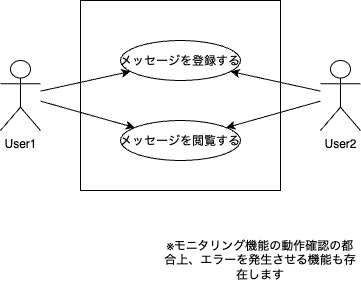

The diagram above was exported from draw.io. Its source (the exported page's mxGraphModel, read from the mxfile embedded in the PNG):
<mxGraphModel dx="832" dy="501" grid="1" gridSize="10" guides="1" tooltips="1" connect="1" arrows="1" fold="1" page="1" pageScale="1" pageWidth="827" pageHeight="1169" background="#ffffff" math="0" shadow="0">
  <root>
    <mxCell id="0" />
    <mxCell id="1" parent="0" />
    <mxCell id="8" style="edgeStyle=none;html=1;" parent="1" source="2" target="3" edge="1">
      <mxGeometry relative="1" as="geometry" />
    </mxCell>
    <mxCell id="9" style="edgeStyle=none;html=1;" parent="1" source="2" target="5" edge="1">
      <mxGeometry relative="1" as="geometry" />
    </mxCell>
    <mxCell id="2" value="User1" style="shape=umlActor;verticalLabelPosition=bottom;verticalAlign=top;html=1;" parent="1" vertex="1">
      <mxGeometry x="80" y="100" width="40" height="70" as="geometry" />
    </mxCell>
    <mxCell id="4" value="" style="rounded=0;whiteSpace=wrap;html=1;fillColor=none;" parent="1" vertex="1">
      <mxGeometry x="160" y="40" width="200" height="190" as="geometry" />
    </mxCell>
    <mxCell id="3" value="メッセージを登録する" style="ellipse;" parent="1" vertex="1">
      <mxGeometry x="200" y="80" width="120" height="40" as="geometry" />
    </mxCell>
    <mxCell id="5" value="メッセージを閲覧する" style="ellipse;" parent="1" vertex="1">
      <mxGeometry x="200" y="160" width="120" height="40" as="geometry" />
    </mxCell>
    <mxCell id="7" value="※モニタリング機能の動作確認の都合上、エラーを発生させる機能も存在します" style="text;html=1;strokeColor=none;fillColor=none;align=center;verticalAlign=middle;whiteSpace=wrap;rounded=0;" parent="1" vertex="1">
      <mxGeometry x="240" y="280" width="200" height="40" as="geometry" />
    </mxCell>
    <mxCell id="11" style="edgeStyle=none;html=1;" parent="1" source="10" target="3" edge="1">
      <mxGeometry relative="1" as="geometry" />
    </mxCell>
    <mxCell id="12" style="edgeStyle=none;html=1;" parent="1" source="10" target="5" edge="1">
      <mxGeometry relative="1" as="geometry" />
    </mxCell>
    <mxCell id="10" value="User2" style="shape=umlActor;verticalLabelPosition=bottom;verticalAlign=top;html=1;" parent="1" vertex="1">
      <mxGeometry x="400" y="100" width="40" height="70" as="geometry" />
    </mxCell>
  </root>
</mxGraphModel>